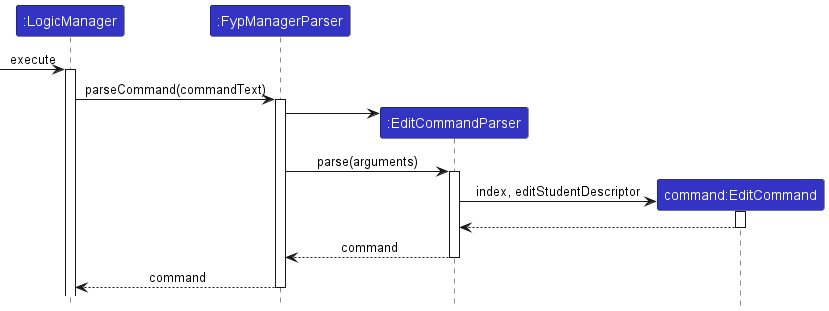

The diagram above was rendered by PlantUML. Its source (embedded in the PNG):
@startuml
!include ../style.puml

Participant ":LogicManager" as logic LOGIC_COLOR
Participant ":FypManagerParser" as abp LOGIC_COLOR
Participant ":EditCommandParser" as ecp LOGIC_COLOR
Participant "command:EditCommand" as ec LOGIC_COLOR

[-> logic : execute
activate logic
logic -> abp ++: parseCommand(commandText)
create ecp
abp -> ecp
abp -> ecp ++: parse(arguments)
create ec
ecp -> ec ++: index, editStudentDescriptor
ec --> ecp --
ecp --> abp --: command
abp --> logic --: command

@enduml